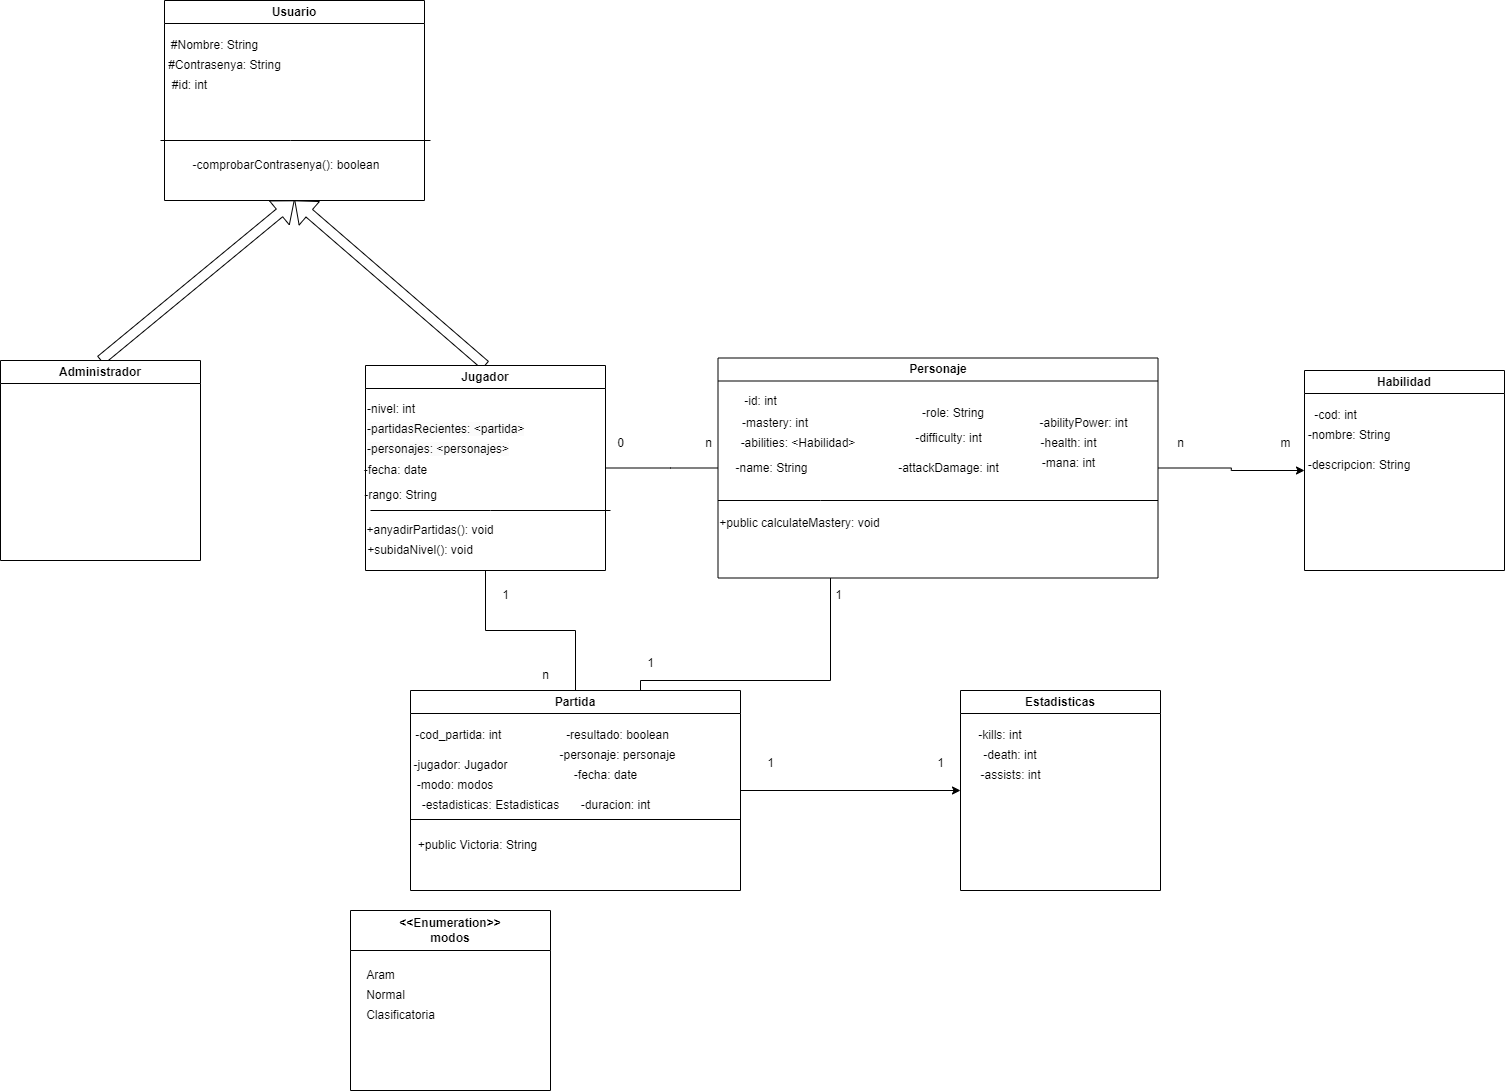

The diagram above was exported from draw.io. Its source (the exported page's mxGraphModel, read from the mxfile embedded in the PNG):
<mxGraphModel dx="874" dy="484" grid="1" gridSize="10" guides="1" tooltips="1" connect="1" arrows="1" fold="1" page="1" pageScale="1" pageWidth="827" pageHeight="1169" math="0" shadow="0">
  <root>
    <mxCell id="0" />
    <mxCell id="1" parent="0" />
    <mxCell id="Vfg2lHSVXWa2vqebfD4e-1" value="Usuario" style="swimlane;whiteSpace=wrap;html=1;" parent="1" vertex="1">
      <mxGeometry x="314" y="20" width="260" height="200" as="geometry" />
    </mxCell>
    <mxCell id="Vfg2lHSVXWa2vqebfD4e-21" value="#Nombre: String" style="text;html=1;align=center;verticalAlign=middle;resizable=0;points=[];autosize=1;strokeColor=none;fillColor=none;" parent="Vfg2lHSVXWa2vqebfD4e-1" vertex="1">
      <mxGeometry x="-5" y="30" width="110" height="30" as="geometry" />
    </mxCell>
    <mxCell id="Vfg2lHSVXWa2vqebfD4e-22" value="#Contrasenya: String" style="text;html=1;align=center;verticalAlign=middle;resizable=0;points=[];autosize=1;strokeColor=none;fillColor=none;" parent="Vfg2lHSVXWa2vqebfD4e-1" vertex="1">
      <mxGeometry x="-10" y="50" width="140" height="30" as="geometry" />
    </mxCell>
    <mxCell id="Vfg2lHSVXWa2vqebfD4e-24" value="-comprobarContrasenya(): boolean" style="text;html=1;strokeColor=none;fillColor=none;align=center;verticalAlign=middle;whiteSpace=wrap;rounded=0;" parent="Vfg2lHSVXWa2vqebfD4e-1" vertex="1">
      <mxGeometry y="150" width="244" height="30" as="geometry" />
    </mxCell>
    <mxCell id="c-8S9SXDnRm5cIRulNsW-33" value="#id: int" style="text;html=1;align=center;verticalAlign=middle;resizable=0;points=[];autosize=1;strokeColor=none;fillColor=none;" parent="Vfg2lHSVXWa2vqebfD4e-1" vertex="1">
      <mxGeometry x="-5" y="70" width="60" height="30" as="geometry" />
    </mxCell>
    <mxCell id="Vfg2lHSVXWa2vqebfD4e-14" style="rounded=0;orthogonalLoop=1;jettySize=auto;html=1;exitX=0.5;exitY=0;exitDx=0;exitDy=0;entryX=0.5;entryY=1;entryDx=0;entryDy=0;shape=flexArrow;" parent="1" source="Vfg2lHSVXWa2vqebfD4e-6" target="Vfg2lHSVXWa2vqebfD4e-1" edge="1">
      <mxGeometry relative="1" as="geometry" />
    </mxCell>
    <mxCell id="Vfg2lHSVXWa2vqebfD4e-15" style="edgeStyle=orthogonalEdgeStyle;rounded=0;orthogonalLoop=1;jettySize=auto;html=1;exitX=1;exitY=0.5;exitDx=0;exitDy=0;entryX=0;entryY=0.5;entryDx=0;entryDy=0;endArrow=none;endFill=0;" parent="1" source="Vfg2lHSVXWa2vqebfD4e-6" target="Vfg2lHSVXWa2vqebfD4e-8" edge="1">
      <mxGeometry relative="1" as="geometry">
        <Array as="points">
          <mxPoint x="820" y="488" />
          <mxPoint x="820" y="488" />
        </Array>
      </mxGeometry>
    </mxCell>
    <mxCell id="Vfg2lHSVXWa2vqebfD4e-18" style="edgeStyle=orthogonalEdgeStyle;rounded=0;orthogonalLoop=1;jettySize=auto;html=1;entryX=0.5;entryY=0;entryDx=0;entryDy=0;endArrow=none;endFill=0;" parent="1" source="Vfg2lHSVXWa2vqebfD4e-6" target="Vfg2lHSVXWa2vqebfD4e-10" edge="1">
      <mxGeometry relative="1" as="geometry" />
    </mxCell>
    <mxCell id="Vfg2lHSVXWa2vqebfD4e-6" value="Jugador" style="swimlane;whiteSpace=wrap;html=1;" parent="1" vertex="1">
      <mxGeometry x="515" y="385" width="240" height="205" as="geometry" />
    </mxCell>
    <mxCell id="Vfg2lHSVXWa2vqebfD4e-30" value="-nivel: int&lt;br/&gt;&lt;br&gt;" style="text;whiteSpace=wrap;html=1;" parent="Vfg2lHSVXWa2vqebfD4e-6" vertex="1">
      <mxGeometry y="30" width="60" height="30" as="geometry" />
    </mxCell>
    <mxCell id="Vfg2lHSVXWa2vqebfD4e-31" value="&lt;span style=&quot;color: rgb(0, 0, 0); font-family: Helvetica; font-size: 12px; font-style: normal; font-variant-ligatures: normal; font-variant-caps: normal; font-weight: 400; letter-spacing: normal; orphans: 2; text-align: center; text-indent: 0px; text-transform: none; widows: 2; word-spacing: 0px; -webkit-text-stroke-width: 0px; background-color: rgb(251, 251, 251); text-decoration-thickness: initial; text-decoration-style: initial; text-decoration-color: initial; float: none; display: inline !important;&quot;&gt;-personajes: &amp;lt;personajes&amp;gt;&lt;/span&gt;" style="text;whiteSpace=wrap;html=1;" parent="Vfg2lHSVXWa2vqebfD4e-6" vertex="1">
      <mxGeometry y="70" width="150" height="30" as="geometry" />
    </mxCell>
    <mxCell id="Vfg2lHSVXWa2vqebfD4e-32" value="&lt;span style=&quot;color: rgb(0, 0, 0); font-family: Helvetica; font-size: 12px; font-style: normal; font-variant-ligatures: normal; font-variant-caps: normal; font-weight: 400; letter-spacing: normal; orphans: 2; text-align: center; text-indent: 0px; text-transform: none; widows: 2; word-spacing: 0px; -webkit-text-stroke-width: 0px; background-color: rgb(251, 251, 251); text-decoration-thickness: initial; text-decoration-style: initial; text-decoration-color: initial; float: none; display: inline !important;&quot;&gt;-partidasRecientes: &amp;lt;partida&amp;gt;&lt;/span&gt;" style="text;whiteSpace=wrap;html=1;" parent="Vfg2lHSVXWa2vqebfD4e-6" vertex="1">
      <mxGeometry y="50" width="180" height="40" as="geometry" />
    </mxCell>
    <mxCell id="Vfg2lHSVXWa2vqebfD4e-35" value="+anyadirPartidas(): void" style="text;html=1;strokeColor=none;fillColor=none;align=center;verticalAlign=middle;whiteSpace=wrap;rounded=0;" parent="Vfg2lHSVXWa2vqebfD4e-6" vertex="1">
      <mxGeometry y="150" width="130" height="30" as="geometry" />
    </mxCell>
    <mxCell id="Vfg2lHSVXWa2vqebfD4e-36" value="+subidaNivel(): void" style="text;html=1;strokeColor=none;fillColor=none;align=center;verticalAlign=middle;whiteSpace=wrap;rounded=0;" parent="Vfg2lHSVXWa2vqebfD4e-6" vertex="1">
      <mxGeometry y="170" width="110" height="30" as="geometry" />
    </mxCell>
    <mxCell id="Vfg2lHSVXWa2vqebfD4e-29" value="-rango: String" style="text;html=1;align=center;verticalAlign=middle;resizable=0;points=[];autosize=1;strokeColor=none;fillColor=none;" parent="Vfg2lHSVXWa2vqebfD4e-6" vertex="1">
      <mxGeometry x="-15" y="115" width="100" height="30" as="geometry" />
    </mxCell>
    <mxCell id="ReFrCdjOHz0VXL4dLC4F-1" value="-fecha: date" style="text;html=1;align=center;verticalAlign=middle;resizable=0;points=[];autosize=1;strokeColor=none;fillColor=none;" parent="Vfg2lHSVXWa2vqebfD4e-6" vertex="1">
      <mxGeometry x="-15" y="90" width="90" height="30" as="geometry" />
    </mxCell>
    <mxCell id="Vfg2lHSVXWa2vqebfD4e-13" style="rounded=0;orthogonalLoop=1;jettySize=auto;html=1;exitX=0.5;exitY=0;exitDx=0;exitDy=0;entryX=0.5;entryY=1;entryDx=0;entryDy=0;shape=flexArrow;" parent="1" source="Vfg2lHSVXWa2vqebfD4e-7" target="Vfg2lHSVXWa2vqebfD4e-1" edge="1">
      <mxGeometry relative="1" as="geometry" />
    </mxCell>
    <mxCell id="Vfg2lHSVXWa2vqebfD4e-7" value="Administrador" style="swimlane;whiteSpace=wrap;html=1;" parent="1" vertex="1">
      <mxGeometry x="150" y="380" width="200" height="200" as="geometry" />
    </mxCell>
    <mxCell id="Vfg2lHSVXWa2vqebfD4e-16" style="edgeStyle=orthogonalEdgeStyle;rounded=0;orthogonalLoop=1;jettySize=auto;html=1;exitX=1;exitY=0.5;exitDx=0;exitDy=0;entryX=0;entryY=0.5;entryDx=0;entryDy=0;" parent="1" source="Vfg2lHSVXWa2vqebfD4e-8" target="Vfg2lHSVXWa2vqebfD4e-9" edge="1">
      <mxGeometry relative="1" as="geometry" />
    </mxCell>
    <mxCell id="Vfg2lHSVXWa2vqebfD4e-19" style="edgeStyle=orthogonalEdgeStyle;rounded=0;orthogonalLoop=1;jettySize=auto;html=1;entryX=0.5;entryY=0;entryDx=0;entryDy=0;endArrow=none;endFill=0;" parent="1" source="Vfg2lHSVXWa2vqebfD4e-8" target="Vfg2lHSVXWa2vqebfD4e-10" edge="1">
      <mxGeometry relative="1" as="geometry">
        <mxPoint x="790" y="700" as="targetPoint" />
        <Array as="points">
          <mxPoint x="980" y="700" />
          <mxPoint x="790" y="700" />
          <mxPoint x="790" y="710" />
        </Array>
      </mxGeometry>
    </mxCell>
    <mxCell id="Vfg2lHSVXWa2vqebfD4e-8" value="Personaje" style="swimlane;whiteSpace=wrap;html=1;" parent="1" vertex="1">
      <mxGeometry x="867.5" y="377.5" width="440" height="220" as="geometry" />
    </mxCell>
    <mxCell id="c-8S9SXDnRm5cIRulNsW-8" value="-mastery: int" style="text;html=1;strokeColor=none;fillColor=none;align=center;verticalAlign=middle;whiteSpace=wrap;rounded=0;" parent="Vfg2lHSVXWa2vqebfD4e-8" vertex="1">
      <mxGeometry x="7" y="50" width="100" height="30" as="geometry" />
    </mxCell>
    <mxCell id="c-8S9SXDnRm5cIRulNsW-9" value="-abilities: &amp;lt;Habilidad&amp;gt;" style="text;html=1;strokeColor=none;fillColor=none;align=center;verticalAlign=middle;whiteSpace=wrap;rounded=0;" parent="Vfg2lHSVXWa2vqebfD4e-8" vertex="1">
      <mxGeometry x="10" y="70" width="140" height="30" as="geometry" />
    </mxCell>
    <mxCell id="c-8S9SXDnRm5cIRulNsW-10" value="-role: String" style="text;html=1;strokeColor=none;fillColor=none;align=center;verticalAlign=middle;whiteSpace=wrap;rounded=0;" parent="Vfg2lHSVXWa2vqebfD4e-8" vertex="1">
      <mxGeometry x="185" y="40" width="100" height="30" as="geometry" />
    </mxCell>
    <mxCell id="c-8S9SXDnRm5cIRulNsW-15" value="+public calculateMastery: void" style="text;html=1;strokeColor=none;fillColor=none;align=center;verticalAlign=middle;whiteSpace=wrap;rounded=0;" parent="Vfg2lHSVXWa2vqebfD4e-8" vertex="1">
      <mxGeometry y="150" width="163" height="30" as="geometry" />
    </mxCell>
    <mxCell id="yl79MTI9Iq79eZSXTvLA-2" value="-difficulty: int" style="text;html=1;align=center;verticalAlign=middle;resizable=0;points=[];autosize=1;strokeColor=none;fillColor=none;" parent="Vfg2lHSVXWa2vqebfD4e-8" vertex="1">
      <mxGeometry x="185" y="65" width="90" height="30" as="geometry" />
    </mxCell>
    <mxCell id="yl79MTI9Iq79eZSXTvLA-6" value="-attackDamage: int" style="text;html=1;align=center;verticalAlign=middle;resizable=0;points=[];autosize=1;strokeColor=none;fillColor=none;" parent="Vfg2lHSVXWa2vqebfD4e-8" vertex="1">
      <mxGeometry x="170" y="95" width="120" height="30" as="geometry" />
    </mxCell>
    <mxCell id="yl79MTI9Iq79eZSXTvLA-7" value="-abilityPower: int" style="text;html=1;align=center;verticalAlign=middle;resizable=0;points=[];autosize=1;strokeColor=none;fillColor=none;" parent="Vfg2lHSVXWa2vqebfD4e-8" vertex="1">
      <mxGeometry x="310" y="50" width="110" height="30" as="geometry" />
    </mxCell>
    <mxCell id="yl79MTI9Iq79eZSXTvLA-8" value="-health: int" style="text;html=1;align=center;verticalAlign=middle;resizable=0;points=[];autosize=1;strokeColor=none;fillColor=none;" parent="Vfg2lHSVXWa2vqebfD4e-8" vertex="1">
      <mxGeometry x="310" y="70" width="80" height="30" as="geometry" />
    </mxCell>
    <mxCell id="yl79MTI9Iq79eZSXTvLA-9" value="-mana: int" style="text;html=1;align=center;verticalAlign=middle;resizable=0;points=[];autosize=1;strokeColor=none;fillColor=none;" parent="Vfg2lHSVXWa2vqebfD4e-8" vertex="1">
      <mxGeometry x="310" y="90" width="80" height="30" as="geometry" />
    </mxCell>
    <mxCell id="c-8S9SXDnRm5cIRulNsW-29" value="-id: int" style="text;html=1;align=center;verticalAlign=middle;resizable=0;points=[];autosize=1;strokeColor=none;fillColor=none;" parent="Vfg2lHSVXWa2vqebfD4e-8" vertex="1">
      <mxGeometry x="12.5" y="28" width="60" height="30" as="geometry" />
    </mxCell>
    <mxCell id="c-8S9SXDnRm5cIRulNsW-6" value="-name: String" style="text;html=1;strokeColor=none;fillColor=none;align=center;verticalAlign=middle;whiteSpace=wrap;rounded=0;" parent="Vfg2lHSVXWa2vqebfD4e-8" vertex="1">
      <mxGeometry x="7" y="95" width="93" height="30" as="geometry" />
    </mxCell>
    <mxCell id="Vfg2lHSVXWa2vqebfD4e-9" value="Habilidad" style="swimlane;whiteSpace=wrap;html=1;" parent="1" vertex="1">
      <mxGeometry x="1454" y="390" width="200" height="200" as="geometry" />
    </mxCell>
    <mxCell id="c-8S9SXDnRm5cIRulNsW-17" value="-nombre: String" style="text;html=1;strokeColor=none;fillColor=none;align=center;verticalAlign=middle;whiteSpace=wrap;rounded=0;" parent="Vfg2lHSVXWa2vqebfD4e-9" vertex="1">
      <mxGeometry y="50" width="90" height="30" as="geometry" />
    </mxCell>
    <mxCell id="c-8S9SXDnRm5cIRulNsW-19" value="-descripcion: String" style="text;html=1;strokeColor=none;fillColor=none;align=center;verticalAlign=middle;whiteSpace=wrap;rounded=0;" parent="Vfg2lHSVXWa2vqebfD4e-9" vertex="1">
      <mxGeometry y="80" width="110" height="30" as="geometry" />
    </mxCell>
    <mxCell id="c-8S9SXDnRm5cIRulNsW-31" value="-cod: int" style="text;html=1;align=center;verticalAlign=middle;resizable=0;points=[];autosize=1;strokeColor=none;fillColor=none;" parent="Vfg2lHSVXWa2vqebfD4e-9" vertex="1">
      <mxGeometry x="-4" y="30" width="70" height="30" as="geometry" />
    </mxCell>
    <mxCell id="Vfg2lHSVXWa2vqebfD4e-20" style="edgeStyle=orthogonalEdgeStyle;rounded=0;orthogonalLoop=1;jettySize=auto;html=1;exitX=1;exitY=0.5;exitDx=0;exitDy=0;entryX=0;entryY=0.5;entryDx=0;entryDy=0;" parent="1" source="Vfg2lHSVXWa2vqebfD4e-10" target="Vfg2lHSVXWa2vqebfD4e-11" edge="1">
      <mxGeometry relative="1" as="geometry" />
    </mxCell>
    <mxCell id="Vfg2lHSVXWa2vqebfD4e-10" value="Partida" style="swimlane;whiteSpace=wrap;html=1;startSize=23;" parent="1" vertex="1">
      <mxGeometry x="560" y="710" width="330" height="200" as="geometry" />
    </mxCell>
    <mxCell id="Vfg2lHSVXWa2vqebfD4e-38" value="-modo: modos" style="text;html=1;strokeColor=none;fillColor=none;align=center;verticalAlign=middle;whiteSpace=wrap;rounded=0;" parent="Vfg2lHSVXWa2vqebfD4e-10" vertex="1">
      <mxGeometry x="5" y="80" width="80" height="30" as="geometry" />
    </mxCell>
    <mxCell id="Vfg2lHSVXWa2vqebfD4e-37" value="-cod_partida: int&amp;nbsp;" style="text;html=1;strokeColor=none;fillColor=none;align=center;verticalAlign=middle;whiteSpace=wrap;rounded=0;" parent="Vfg2lHSVXWa2vqebfD4e-10" vertex="1">
      <mxGeometry y="30" width="100" height="30" as="geometry" />
    </mxCell>
    <mxCell id="Vfg2lHSVXWa2vqebfD4e-50" value="-personaje: personaje" style="text;html=1;align=center;verticalAlign=middle;resizable=0;points=[];autosize=1;strokeColor=none;fillColor=none;" parent="Vfg2lHSVXWa2vqebfD4e-10" vertex="1">
      <mxGeometry x="137" y="50" width="140" height="30" as="geometry" />
    </mxCell>
    <mxCell id="Vfg2lHSVXWa2vqebfD4e-51" value="-estadisticas: Estadisticas" style="text;html=1;align=center;verticalAlign=middle;resizable=0;points=[];autosize=1;strokeColor=none;fillColor=none;" parent="Vfg2lHSVXWa2vqebfD4e-10" vertex="1">
      <mxGeometry y="100" width="160" height="30" as="geometry" />
    </mxCell>
    <mxCell id="Vfg2lHSVXWa2vqebfD4e-52" value="-resultado: boolean" style="text;html=1;align=center;verticalAlign=middle;resizable=0;points=[];autosize=1;strokeColor=none;fillColor=none;" parent="Vfg2lHSVXWa2vqebfD4e-10" vertex="1">
      <mxGeometry x="142" y="30" width="130" height="30" as="geometry" />
    </mxCell>
    <mxCell id="Vfg2lHSVXWa2vqebfD4e-53" value="-fecha: date" style="text;html=1;align=center;verticalAlign=middle;resizable=0;points=[];autosize=1;strokeColor=none;fillColor=none;" parent="Vfg2lHSVXWa2vqebfD4e-10" vertex="1">
      <mxGeometry x="150" y="70" width="90" height="30" as="geometry" />
    </mxCell>
    <mxCell id="c-8S9SXDnRm5cIRulNsW-5" value="+public Victoria: String" style="text;html=1;strokeColor=none;fillColor=none;align=center;verticalAlign=middle;whiteSpace=wrap;rounded=0;" parent="Vfg2lHSVXWa2vqebfD4e-10" vertex="1">
      <mxGeometry x="5" y="140" width="125" height="30" as="geometry" />
    </mxCell>
    <mxCell id="c-8S9SXDnRm5cIRulNsW-30" value="-jugador: Jugador" style="text;html=1;align=center;verticalAlign=middle;resizable=0;points=[];autosize=1;strokeColor=none;fillColor=none;" parent="Vfg2lHSVXWa2vqebfD4e-10" vertex="1">
      <mxGeometry x="-10" y="60" width="120" height="30" as="geometry" />
    </mxCell>
    <mxCell id="c-8S9SXDnRm5cIRulNsW-1" value="" style="endArrow=none;html=1;rounded=0;" parent="Vfg2lHSVXWa2vqebfD4e-10" edge="1">
      <mxGeometry width="50" height="50" relative="1" as="geometry">
        <mxPoint y="129" as="sourcePoint" />
        <mxPoint x="330" y="129" as="targetPoint" />
      </mxGeometry>
    </mxCell>
    <mxCell id="XQdx1VxPI9inc0MXhUtD-2" value="-duracion: int" style="text;html=1;align=center;verticalAlign=middle;resizable=0;points=[];autosize=1;strokeColor=none;fillColor=none;" vertex="1" parent="Vfg2lHSVXWa2vqebfD4e-10">
      <mxGeometry x="160" y="100" width="90" height="30" as="geometry" />
    </mxCell>
    <mxCell id="Vfg2lHSVXWa2vqebfD4e-11" value="Estadisticas" style="swimlane;whiteSpace=wrap;html=1;" parent="1" vertex="1">
      <mxGeometry x="1110" y="710" width="200" height="200" as="geometry" />
    </mxCell>
    <mxCell id="c-8S9SXDnRm5cIRulNsW-20" value="-kills: int" style="text;html=1;strokeColor=none;fillColor=none;align=center;verticalAlign=middle;whiteSpace=wrap;rounded=0;" parent="Vfg2lHSVXWa2vqebfD4e-11" vertex="1">
      <mxGeometry x="10" y="30" width="60" height="30" as="geometry" />
    </mxCell>
    <mxCell id="c-8S9SXDnRm5cIRulNsW-21" value="-death: int" style="text;html=1;strokeColor=none;fillColor=none;align=center;verticalAlign=middle;whiteSpace=wrap;rounded=0;" parent="Vfg2lHSVXWa2vqebfD4e-11" vertex="1">
      <mxGeometry x="20" y="50" width="60" height="30" as="geometry" />
    </mxCell>
    <mxCell id="c-8S9SXDnRm5cIRulNsW-22" value="-assists: int" style="text;html=1;align=center;verticalAlign=middle;resizable=0;points=[];autosize=1;strokeColor=none;fillColor=none;" parent="Vfg2lHSVXWa2vqebfD4e-11" vertex="1">
      <mxGeometry x="10" y="70" width="80" height="30" as="geometry" />
    </mxCell>
    <mxCell id="Vfg2lHSVXWa2vqebfD4e-23" value="" style="endArrow=none;html=1;rounded=0;" parent="1" edge="1">
      <mxGeometry width="50" height="50" relative="1" as="geometry">
        <mxPoint x="310" y="160" as="sourcePoint" />
        <mxPoint x="580" y="160" as="targetPoint" />
        <Array as="points">
          <mxPoint x="440" y="160" />
        </Array>
      </mxGeometry>
    </mxCell>
    <mxCell id="Vfg2lHSVXWa2vqebfD4e-45" value="&amp;lt;&amp;lt;Enumeration&amp;gt;&amp;gt;&lt;br&gt;modos" style="swimlane;whiteSpace=wrap;html=1;startSize=40;" parent="1" vertex="1">
      <mxGeometry x="500" y="930" width="200" height="180" as="geometry" />
    </mxCell>
    <mxCell id="Vfg2lHSVXWa2vqebfD4e-46" value="Aram" style="text;html=1;align=center;verticalAlign=middle;resizable=0;points=[];autosize=1;strokeColor=none;fillColor=none;" parent="Vfg2lHSVXWa2vqebfD4e-45" vertex="1">
      <mxGeometry x="5" y="50" width="50" height="30" as="geometry" />
    </mxCell>
    <mxCell id="Vfg2lHSVXWa2vqebfD4e-47" value="Normal" style="text;html=1;align=center;verticalAlign=middle;resizable=0;points=[];autosize=1;strokeColor=none;fillColor=none;" parent="Vfg2lHSVXWa2vqebfD4e-45" vertex="1">
      <mxGeometry x="5" y="70" width="60" height="30" as="geometry" />
    </mxCell>
    <mxCell id="Vfg2lHSVXWa2vqebfD4e-48" value="Clasificatoria" style="text;html=1;align=center;verticalAlign=middle;resizable=0;points=[];autosize=1;strokeColor=none;fillColor=none;" parent="Vfg2lHSVXWa2vqebfD4e-45" vertex="1">
      <mxGeometry x="5" y="90" width="90" height="30" as="geometry" />
    </mxCell>
    <mxCell id="c-8S9SXDnRm5cIRulNsW-23" value="0" style="text;html=1;align=center;verticalAlign=middle;resizable=0;points=[];autosize=1;strokeColor=none;fillColor=none;" parent="1" vertex="1">
      <mxGeometry x="755" y="448" width="30" height="30" as="geometry" />
    </mxCell>
    <mxCell id="c-8S9SXDnRm5cIRulNsW-24" value="n" style="text;html=1;align=center;verticalAlign=middle;resizable=0;points=[];autosize=1;strokeColor=none;fillColor=none;" parent="1" vertex="1">
      <mxGeometry x="842.5" y="448" width="30" height="30" as="geometry" />
    </mxCell>
    <mxCell id="c-8S9SXDnRm5cIRulNsW-26" value="1" style="text;html=1;align=center;verticalAlign=middle;resizable=0;points=[];autosize=1;strokeColor=none;fillColor=none;" parent="1" vertex="1">
      <mxGeometry x="640" y="600" width="30" height="30" as="geometry" />
    </mxCell>
    <mxCell id="c-8S9SXDnRm5cIRulNsW-34" value="1" style="text;html=1;align=center;verticalAlign=middle;resizable=0;points=[];autosize=1;strokeColor=none;fillColor=none;" parent="1" vertex="1">
      <mxGeometry x="972.5" y="600" width="30" height="30" as="geometry" />
    </mxCell>
    <mxCell id="c-8S9SXDnRm5cIRulNsW-35" value="1" style="text;html=1;align=center;verticalAlign=middle;resizable=0;points=[];autosize=1;strokeColor=none;fillColor=none;" parent="1" vertex="1">
      <mxGeometry x="785" y="668" width="30" height="30" as="geometry" />
    </mxCell>
    <mxCell id="c-8S9SXDnRm5cIRulNsW-36" value="m" style="text;html=1;align=center;verticalAlign=middle;resizable=0;points=[];autosize=1;strokeColor=none;fillColor=none;" parent="1" vertex="1">
      <mxGeometry x="1420" y="448" width="30" height="30" as="geometry" />
    </mxCell>
    <mxCell id="c-8S9SXDnRm5cIRulNsW-37" value="n" style="text;html=1;align=center;verticalAlign=middle;resizable=0;points=[];autosize=1;strokeColor=none;fillColor=none;" parent="1" vertex="1">
      <mxGeometry x="1315" y="448" width="30" height="30" as="geometry" />
    </mxCell>
    <mxCell id="c-8S9SXDnRm5cIRulNsW-38" value="1" style="text;html=1;align=center;verticalAlign=middle;resizable=0;points=[];autosize=1;strokeColor=none;fillColor=none;" parent="1" vertex="1">
      <mxGeometry x="1075" y="768" width="30" height="30" as="geometry" />
    </mxCell>
    <mxCell id="c-8S9SXDnRm5cIRulNsW-39" value="1" style="text;html=1;align=center;verticalAlign=middle;resizable=0;points=[];autosize=1;strokeColor=none;fillColor=none;" parent="1" vertex="1">
      <mxGeometry x="905" y="768" width="30" height="30" as="geometry" />
    </mxCell>
    <mxCell id="yl79MTI9Iq79eZSXTvLA-5" value="" style="endArrow=none;html=1;rounded=0;" parent="1" edge="1">
      <mxGeometry width="50" height="50" relative="1" as="geometry">
        <mxPoint x="970" y="520" as="sourcePoint" />
        <mxPoint x="1307.5" y="520" as="targetPoint" />
      </mxGeometry>
    </mxCell>
    <mxCell id="Vfg2lHSVXWa2vqebfD4e-33" value="" style="endArrow=none;html=1;rounded=0;" parent="1" edge="1">
      <mxGeometry width="50" height="50" relative="1" as="geometry">
        <mxPoint x="520" y="530" as="sourcePoint" />
        <mxPoint x="760" y="530" as="targetPoint" />
        <Array as="points">
          <mxPoint x="640" y="530" />
        </Array>
      </mxGeometry>
    </mxCell>
    <mxCell id="alx76LCy2DyGxbNISWj9-1" value="" style="endArrow=none;html=1;rounded=0;" parent="1" edge="1">
      <mxGeometry width="50" height="50" relative="1" as="geometry">
        <mxPoint x="867.5" y="520" as="sourcePoint" />
        <mxPoint x="970" y="520" as="targetPoint" />
      </mxGeometry>
    </mxCell>
    <mxCell id="c-8S9SXDnRm5cIRulNsW-25" value="n" style="text;html=1;align=center;verticalAlign=middle;resizable=0;points=[];autosize=1;strokeColor=none;fillColor=none;" parent="1" vertex="1">
      <mxGeometry x="680" y="680" width="30" height="30" as="geometry" />
    </mxCell>
  </root>
</mxGraphModel>